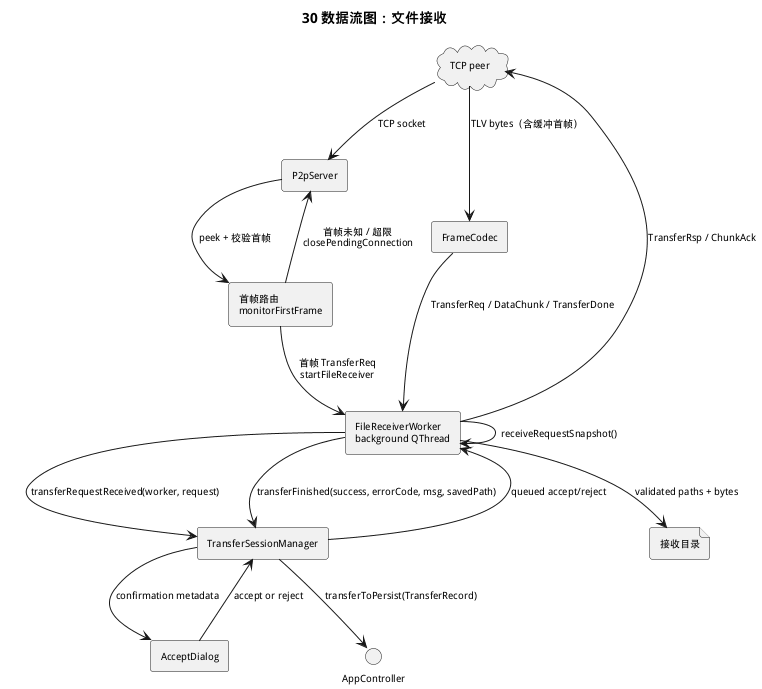

The diagram above was rendered by PlantUML. Its source (embedded in the PNG):
@startuml
title 30 数据流图：文件接收
skinparam defaultFontSize 10

cloud "TCP peer" as Peer
rectangle P2pServer as P2p
rectangle "首帧路由\nmonitorFirstFrame" as Router
rectangle "FileReceiverWorker\nbackground QThread" as Receiver
rectangle FrameCodec as Codec
rectangle TransferSessionManager as Tsm
rectangle AcceptDialog as Dialog
file "接收目录" as Target

Peer --> P2p : TCP socket
P2p --> Router : peek + 校验首帧
Router --> Receiver : 首帧 TransferReq\nstartFileReceiver
Router --> P2p : 首帧未知 / 超限\nclosePendingConnection
Peer --> Codec : TLV bytes（含缓冲首帧）
Codec --> Receiver : TransferReq / DataChunk / TransferDone
Receiver --> Receiver : receiveRequestSnapshot()
Receiver --> Tsm : transferRequestReceived(worker, request)
Tsm --> Dialog : confirmation metadata
Dialog --> Tsm : accept or reject
Tsm --> Receiver : queued accept/reject
Receiver --> Target : validated paths + bytes
Receiver --> Peer : TransferRsp / ChunkAck
Receiver --> Tsm : transferFinished(success, errorCode, msg, savedPath)
Tsm --> AppController : transferToPersist(TransferRecord)
@enduml